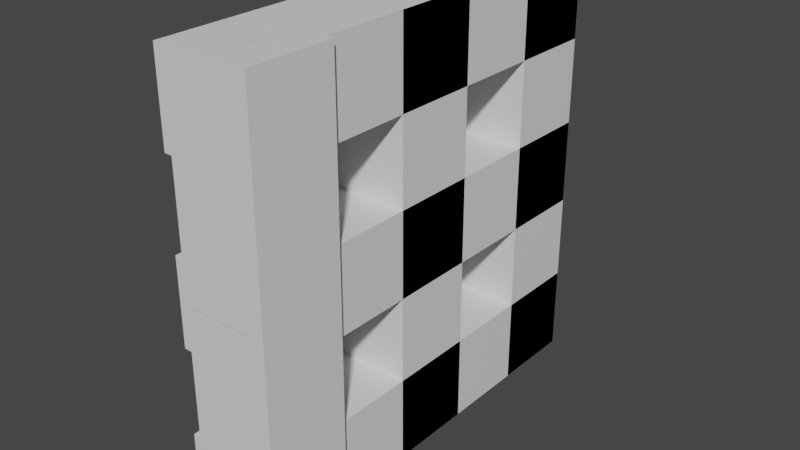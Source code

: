 # Source: window.blend  (saved by Blender 3.3.6; exported with 4.5.12 LTS)
import bpy
from mathutils import Matrix  # noqa: F401  (used for matrix-valued properties, if any)

bpy.ops.wm.read_factory_settings(use_empty=True)
scene = bpy.context.scene
scene.name = 'Scene'

# ---- collections
col_collection = bpy.data.collections.new('Collection'); scene.collection.children.link(col_collection)

# ---- materials (node trees are filled in below, after node groups)
mat_material = bpy.data.materials.new('Material')
mat_material.alpha_threshold = 0.0
mat_material.use_transparent_shadow = False
mat_material.roughness = 0.5
mat_material.line_color = (0.0, 0.0, 0.0, 1.0)

# ---- material node trees
mat_material.use_nodes = True; mat_material.node_tree.nodes.clear()
_N = mat_material.node_tree.nodes; _L = mat_material.node_tree.links
n0 = _N.new('ShaderNodeOutputMaterial'); n0.name = 'Material Output'; n0.location = (300, 300)
n1 = _N.new('ShaderNodeBsdfPrincipled'); n1.name = 'Principled BSDF'; n1.location = (10, 300)
n1.distribution = 'GGX'
n1.subsurface_method = 'RANDOM_WALK_SKIN'
n1.inputs[3].default_value = 1.45
n1.inputs[27].default_value = (0.0, 0.0, 0.0, 1.0)
n1.inputs[28].default_value = 1.0
_L.new(n1.outputs[0], n0.inputs[0])
n0.is_active_output = True

# ---- world
world_world = bpy.data.worlds.new('World'); scene.world = world_world
world_world.use_nodes = True; world_world.node_tree.nodes.clear()
_N = world_world.node_tree.nodes; _L = world_world.node_tree.links
n0 = _N.new('ShaderNodeOutputWorld'); n0.name = 'World Output'; n0.location = (300, 300)
n1 = _N.new('ShaderNodeBackground'); n1.name = 'Background'; n1.location = (10, 300)
n1.inputs[0].default_value = (0.05088, 0.05088, 0.05088, 1.0)
_L.new(n1.outputs[0], n0.inputs[0])
n0.is_active_output = True
world_world.color = (0.05088, 0.05088, 0.05088)
world_world.use_sun_shadow = False
world_world.sun_shadow_jitter_overblur = 0.0

# ---- meshes
me_cube = bpy.data.meshes.new('Cube')
me_cube.from_pydata([(1.0, 1.0, 1.0), (1.0, 1.0, -1.0), (1.0, -1.0, 1.0), (1.0, -1.0, -1.0), (-1.0, 1.0, 1.0), (-1.0, 1.0, -1.0), (-1.0, -1.0, 1.0), (-1.0, -1.0, -1.0)], [], [(0, 4, 6, 2), (3, 2, 6, 7), (7, 6, 4, 5), (5, 1, 3, 7), (1, 0, 2, 3), (5, 4, 0, 1)])
_uv = me_cube.uv_layers.new(name='UVMap')
_uv.uv.foreach_set('vector', [0.625, 0.5, 0.875, 0.5, 0.875, 0.75, 0.625, 0.75, 0.375, 0.75, 0.625, 0.75, 0.625, 1.0, 0.375, 1.0, 0.375, 0.0, 0.625, 0.0, 0.625, 0.25, 0.375, 0.25, 0.125, 0.5, 0.375, 0.5, 0.375, 0.75, 0.125, 0.75, 0.375, 0.5, 0.625, 0.5, 0.625, 0.75, 0.375, 0.75, 0.375, 0.25, 0.625, 0.25, 0.625, 0.5, 0.375, 0.5])
me_cube.materials.append(mat_material)
me_cube.use_mirror_vertex_groups = False
me_cube.update()
me_cube_001 = bpy.data.meshes.new('Cube.001')
me_cube_001.from_pydata([(1.0, 1.0, 1.0), (1.0, 1.0, -1.0), (1.0, -1.0, 1.0), (1.0, -1.0, -1.0), (-1.0, 1.0, 1.0), (-1.0, 1.0, -1.0), (-1.0, -1.0, 1.0), (-1.0, -1.0, -1.0)], [], [(0, 4, 6, 2), (3, 2, 6, 7), (7, 6, 4, 5), (5, 1, 3, 7), (1, 0, 2, 3), (5, 4, 0, 1)])
_uv = me_cube_001.uv_layers.new(name='UVMap')
_uv.uv.foreach_set('vector', [0.625, 0.5, 0.875, 0.5, 0.875, 0.75, 0.625, 0.75, 0.375, 0.75, 0.625, 0.75, 0.625, 1.0, 0.375, 1.0, 0.375, 0.0, 0.625, 0.0, 0.625, 0.25, 0.375, 0.25, 0.125, 0.5, 0.375, 0.5, 0.375, 0.75, 0.125, 0.75, 0.375, 0.5, 0.625, 0.5, 0.625, 0.75, 0.375, 0.75, 0.375, 0.25, 0.625, 0.25, 0.625, 0.5, 0.375, 0.5])
me_cube_001.materials.append(mat_material)
me_cube_001.use_mirror_vertex_groups = False
me_cube_001.update()
me_cube_002 = bpy.data.meshes.new('Cube.002')
me_cube_002.from_pydata([(1.0, 1.0, 1.0), (1.0, 1.0, -1.0), (1.0, -1.0, 1.0), (1.0, -1.0, -1.0), (-1.0, 1.0, 1.0), (-1.0, 1.0, -1.0), (-1.0, -1.0, 1.0), (-1.0, -1.0, -1.0)], [], [(0, 4, 6, 2), (3, 2, 6, 7), (7, 6, 4, 5), (5, 1, 3, 7), (1, 0, 2, 3), (5, 4, 0, 1)])
_uv = me_cube_002.uv_layers.new(name='UVMap')
_uv.uv.foreach_set('vector', [0.625, 0.5, 0.875, 0.5, 0.875, 0.75, 0.625, 0.75, 0.375, 0.75, 0.625, 0.75, 0.625, 1.0, 0.375, 1.0, 0.375, 0.0, 0.625, 0.0, 0.625, 0.25, 0.375, 0.25, 0.125, 0.5, 0.375, 0.5, 0.375, 0.75, 0.125, 0.75, 0.375, 0.5, 0.625, 0.5, 0.625, 0.75, 0.375, 0.75, 0.375, 0.25, 0.625, 0.25, 0.625, 0.5, 0.375, 0.5])
me_cube_002.materials.append(mat_material)
me_cube_002.use_mirror_vertex_groups = False
me_cube_002.update()
me_cube_003 = bpy.data.meshes.new('Cube.003')
me_cube_003.from_pydata([(1.0, 1.0, 1.0), (1.0, 1.0, -1.0), (1.0, -1.0, 1.0), (1.0, -1.0, -1.0), (-1.0, 1.0, 1.0), (-1.0, 1.0, -1.0), (-1.0, -1.0, 1.0), (-1.0, -1.0, -1.0)], [], [(0, 4, 6, 2), (3, 2, 6, 7), (7, 6, 4, 5), (5, 1, 3, 7), (1, 0, 2, 3), (5, 4, 0, 1)])
_uv = me_cube_003.uv_layers.new(name='UVMap')
_uv.uv.foreach_set('vector', [0.625, 0.5, 0.875, 0.5, 0.875, 0.75, 0.625, 0.75, 0.375, 0.75, 0.625, 0.75, 0.625, 1.0, 0.375, 1.0, 0.375, 0.0, 0.625, 0.0, 0.625, 0.25, 0.375, 0.25, 0.125, 0.5, 0.375, 0.5, 0.375, 0.75, 0.125, 0.75, 0.375, 0.5, 0.625, 0.5, 0.625, 0.75, 0.375, 0.75, 0.375, 0.25, 0.625, 0.25, 0.625, 0.5, 0.375, 0.5])
me_cube_003.materials.append(mat_material)
me_cube_003.use_mirror_vertex_groups = False
me_cube_003.update()
me_cube_004 = bpy.data.meshes.new('Cube.004')
me_cube_004.from_pydata([(1.0, 1.0, 1.0), (1.0, 1.0, -1.0), (1.0, -1.0, 1.0), (1.0, -1.0, -1.0), (-1.0, 1.0, 1.0), (-1.0, 1.0, -1.0), (-1.0, -1.0, 1.0), (-1.0, -1.0, -1.0)], [], [(0, 4, 6, 2), (3, 2, 6, 7), (7, 6, 4, 5), (5, 1, 3, 7), (1, 0, 2, 3), (5, 4, 0, 1)])
_uv = me_cube_004.uv_layers.new(name='UVMap')
_uv.uv.foreach_set('vector', [0.625, 0.5, 0.875, 0.5, 0.875, 0.75, 0.625, 0.75, 0.375, 0.75, 0.625, 0.75, 0.625, 1.0, 0.375, 1.0, 0.375, 0.0, 0.625, 0.0, 0.625, 0.25, 0.375, 0.25, 0.125, 0.5, 0.375, 0.5, 0.375, 0.75, 0.125, 0.75, 0.375, 0.5, 0.625, 0.5, 0.625, 0.75, 0.375, 0.75, 0.375, 0.25, 0.625, 0.25, 0.625, 0.5, 0.375, 0.5])
me_cube_004.materials.append(mat_material)
me_cube_004.use_mirror_vertex_groups = False
me_cube_004.update()
me_cube_005 = bpy.data.meshes.new('Cube.005')
me_cube_005.from_pydata([(1.0, 1.0, 1.0), (1.0, 1.0, -1.0), (1.0, -1.0, 1.0), (1.0, -1.0, -1.0), (-1.0, 1.0, 1.0), (-1.0, 1.0, -1.0), (-1.0, -1.0, 1.0), (-1.0, -1.0, -1.0)], [], [(0, 4, 6, 2), (3, 2, 6, 7), (7, 6, 4, 5), (5, 1, 3, 7), (1, 0, 2, 3), (5, 4, 0, 1)])
_uv = me_cube_005.uv_layers.new(name='UVMap')
_uv.uv.foreach_set('vector', [0.625, 0.5, 0.875, 0.5, 0.875, 0.75, 0.625, 0.75, 0.375, 0.75, 0.625, 0.75, 0.625, 1.0, 0.375, 1.0, 0.375, 0.0, 0.625, 0.0, 0.625, 0.25, 0.375, 0.25, 0.125, 0.5, 0.375, 0.5, 0.375, 0.75, 0.125, 0.75, 0.375, 0.5, 0.625, 0.5, 0.625, 0.75, 0.375, 0.75, 0.375, 0.25, 0.625, 0.25, 0.625, 0.5, 0.375, 0.5])
me_cube_005.materials.append(mat_material)
me_cube_005.use_mirror_vertex_groups = False
me_cube_005.update()

# ---- objects
ob_cube = bpy.data.objects.new('Cube', me_cube)
ob_cube_001 = bpy.data.objects.new('Cube.001', me_cube_001)
ob_cube_002 = bpy.data.objects.new('Cube.002', me_cube_002)
ob_cube_003 = bpy.data.objects.new('Cube.003', me_cube_003)
ob_cube_004 = bpy.data.objects.new('Cube.004', me_cube_004)
ob_cube_005 = bpy.data.objects.new('Cube.005', me_cube_005)

# ---- transforms, parenting, visibility, modifiers, constraints
ob_cube.location = (0.0, 0.0, 0.0)
ob_cube.scale = (0.25, 1.25, 0.25)
ob_cube.lock_rotations_4d = False
ob_cube.empty_display_type = 'ARROWS'
ob_cube.lineart.crease_threshold = 0.0
ob_cube_001.location = (0.0, 0.0, 2.0)
ob_cube_001.scale = (0.25, 1.25, 0.25)
ob_cube_001.lock_rotations_4d = False
ob_cube_001.empty_display_type = 'ARROWS'
ob_cube_001.lineart.crease_threshold = 0.0
ob_cube_002.location = (0.0, 0.0, 1.0)
ob_cube_002.rotation_euler = (1.571, 0.0, 0.0)
ob_cube_002.scale = (0.25, 1.25, 0.25)
ob_cube_002.lock_rotations_4d = False
ob_cube_002.empty_display_type = 'ARROWS'
ob_cube_002.lineart.crease_threshold = 0.0
ob_cube_003.location = (0.04522, -1.0, 1.0)
ob_cube_003.rotation_euler = (1.571, 0.0, 0.0)
ob_cube_003.scale = (0.25, 1.25, 0.25)
ob_cube_003.lock_rotations_4d = False
ob_cube_003.empty_display_type = 'ARROWS'
ob_cube_003.lineart.crease_threshold = 0.0
ob_cube_004.location = (0.0, 1.0, 1.0)
ob_cube_004.rotation_euler = (1.571, 0.0, 0.0)
ob_cube_004.scale = (0.25, 1.25, 0.25)
ob_cube_004.lock_rotations_4d = False
ob_cube_004.empty_display_type = 'ARROWS'
ob_cube_004.lineart.crease_threshold = 0.0
ob_cube_005.location = (0.0, 0.0, 1.0)
ob_cube_005.scale = (0.25, 1.25, 0.25)
ob_cube_005.lock_rotations_4d = False
ob_cube_005.empty_display_type = 'ARROWS'
ob_cube_005.lineart.crease_threshold = 0.0

# ---- collection membership
col_collection.objects.link(ob_cube)
col_collection.objects.link(ob_cube_001)
col_collection.objects.link(ob_cube_002)
col_collection.objects.link(ob_cube_003)
col_collection.objects.link(ob_cube_004)
col_collection.objects.link(ob_cube_005)

# ---- scene / render settings (as saved in the file)
scene.frame_start = 1; scene.frame_end = 250; scene.frame_set(1)
scene.render.engine = 'BLENDER_EEVEE_NEXT'
scene.cycles.sampling_pattern = 'TABULATED_SOBOL'
scene.cycles.use_light_tree = False
scene.view_settings.view_transform = 'Filmic'
bpy.context.view_layer.update()

# ---- added for rendering (the .blend has no active camera and no usable light): camera, sun
cam_auto = bpy.data.cameras.new('AutoCamera')
cam_auto.lens = 50.0
cam_auto.sensor_width = 36.0
cam_auto.clip_end = 1000.0
ob_auto_camera = bpy.data.objects.new('AutoCamera', cam_auto)
scene.collection.objects.link(ob_auto_camera)
ob_auto_camera.location = (3.33244, -3.9718, 3.64786)
ob_auto_camera.rotation_euler = (1.09748, -7.21219e-08, 0.694738)
scene.camera = ob_auto_camera
light_auto_sun = bpy.data.lights.new('AutoSun', 'SUN')
light_auto_sun.energy = 3.0
light_auto_sun.angle = 0.0523599
ob_auto_sun = bpy.data.objects.new('AutoSun', light_auto_sun)
scene.collection.objects.link(ob_auto_sun)
ob_auto_sun.rotation_euler = (0.872665, 0.174533, 0.523599)
bpy.context.view_layer.update()
